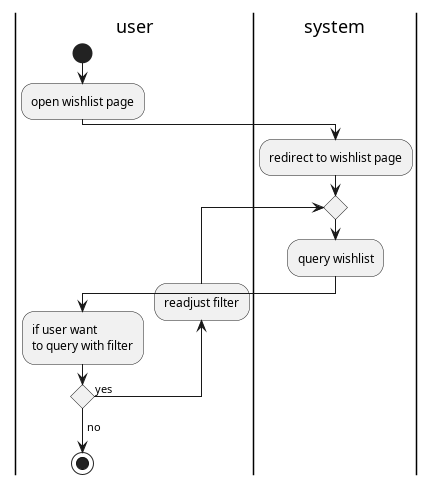

The diagram above was rendered by PlantUML. Its source (embedded in the PNG):
@startuml query wishlist

|user|
start
:open wishlist page;
|system|
:redirect to wishlist page;
repeat
:query wishlist;
|user|
:if user want \nto query with filter;
backward:readjust filter;
repeat while () is (yes)
-> no;
stop

@enduml